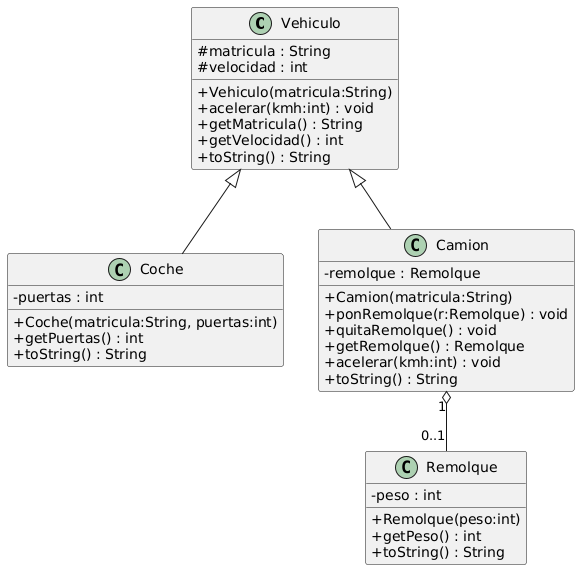

The diagram above was rendered by PlantUML. Its source (embedded in the PNG):
@startuml
skinparam classAttributeIconSize 0

class Vehiculo {
  # matricula : String
  # velocidad : int
  + Vehiculo(matricula:String)
  + acelerar(kmh:int) : void
  + getMatricula() : String
  + getVelocidad() : int
  + toString() : String
}

class Coche {
  - puertas : int
  + Coche(matricula:String, puertas:int)
  + getPuertas() : int
  + toString() : String
}

class Remolque {
  - peso : int
  + Remolque(peso:int)
  + getPeso() : int
  + toString() : String
}

class Camion {
  - remolque : Remolque
  + Camion(matricula:String)
  + ponRemolque(r:Remolque) : void
  + quitaRemolque() : void
  + getRemolque() : Remolque
  + acelerar(kmh:int) : void
  + toString() : String
}

Vehiculo <|-- Coche
Vehiculo <|-- Camion
Camion "1" o-- "0..1" Remolque
@enduml